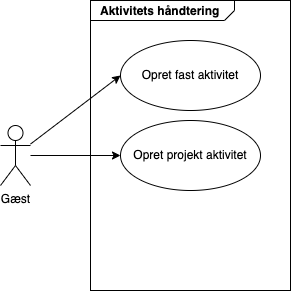

The diagram above was exported from draw.io. Its source (the exported page's mxGraphModel, read from the mxfile embedded in the PNG):
<mxGraphModel dx="1133" dy="821" grid="1" gridSize="10" guides="1" tooltips="1" connect="1" arrows="1" fold="1" page="1" pageScale="1" pageWidth="827" pageHeight="1169" math="0" shadow="0">
  <root>
    <mxCell id="0" />
    <mxCell id="1" parent="0" />
    <mxCell id="2" value="Gæst" style="shape=umlActor;verticalLabelPosition=bottom;verticalAlign=top;html=1;outlineConnect=0;" parent="1" vertex="1">
      <mxGeometry x="70" y="415" width="30" height="60" as="geometry" />
    </mxCell>
    <mxCell id="6" value="&lt;p style=&quot;margin:0px;margin-top:4px;margin-left:10px;text-align:left;&quot;&gt;&lt;b&gt;Aktivitets håndtering&lt;/b&gt;&lt;/p&gt;" style="html=1;shape=mxgraph.sysml.package;html=1;overflow=fill;whiteSpace=wrap;labelX=144;" parent="1" vertex="1">
      <mxGeometry x="160" y="290" width="200" height="290" as="geometry" />
    </mxCell>
    <mxCell id="3" value="Opret fast aktivitet" style="ellipse;whiteSpace=wrap;html=1;" parent="1" vertex="1">
      <mxGeometry x="190" y="330" width="140" height="70" as="geometry" />
    </mxCell>
    <mxCell id="7" value="" style="endArrow=classic;html=1;entryX=0;entryY=0.5;entryDx=0;entryDy=0;" parent="1" source="2" target="3" edge="1">
      <mxGeometry width="50" height="50" relative="1" as="geometry">
        <mxPoint x="40" y="280" as="sourcePoint" />
        <mxPoint x="90" y="230" as="targetPoint" />
      </mxGeometry>
    </mxCell>
    <mxCell id="8" value="Opret projekt aktivitet" style="ellipse;whiteSpace=wrap;html=1;" vertex="1" parent="1">
      <mxGeometry x="190" y="410" width="140" height="70" as="geometry" />
    </mxCell>
    <mxCell id="9" value="" style="endArrow=classic;html=1;" edge="1" parent="1" source="2" target="8">
      <mxGeometry width="50" height="50" relative="1" as="geometry">
        <mxPoint x="110" y="443.57142857142867" as="sourcePoint" />
        <mxPoint x="200" y="375" as="targetPoint" />
      </mxGeometry>
    </mxCell>
  </root>
</mxGraphModel>